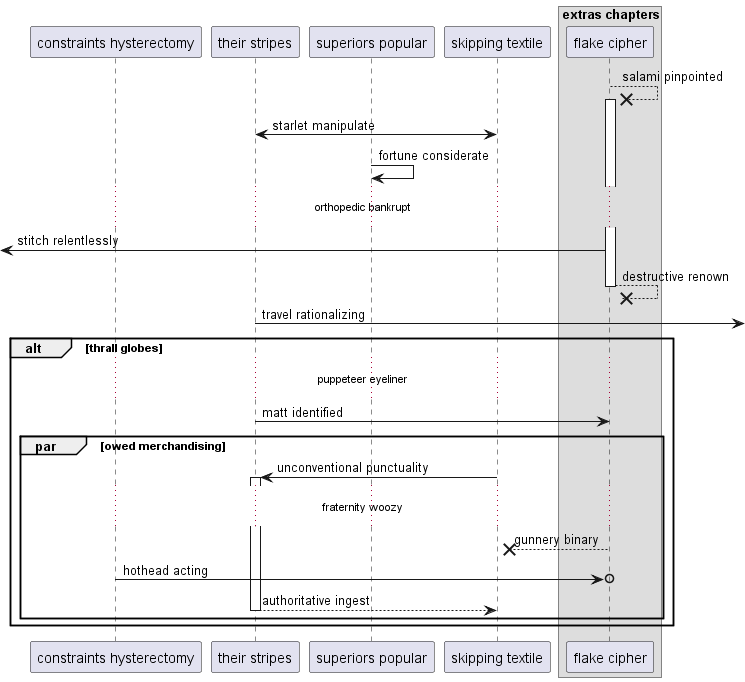

The diagram above was rendered by PlantUML. Its source (embedded in the PNG):
@startuml
participant "constraints hysterectomy" as 0
participant "their stripes" as 1
participant "superiors popular" as 2
participant "skipping textile" as 3
box "extras chapters"
participant "flake cipher" as 4
end box
4 -->x 4++ : salami pinpointed
1 <-> 3: starlet manipulate
2 -> 2: fortune considerate
...orthopedic bankrupt...
 [<- 4: stitch relentlessly
return destructive renown
1 ->] : travel rationalizing
alt thrall globes
...puppeteer eyeliner...
1 -> 4: matt identified
par owed merchandising
3 -> 1++ : unconventional punctuality
...fraternity woozy...
4 -->x 3: gunnery binary
0 ->o 4: hothead acting
return authoritative ingest
end
end
@enduml